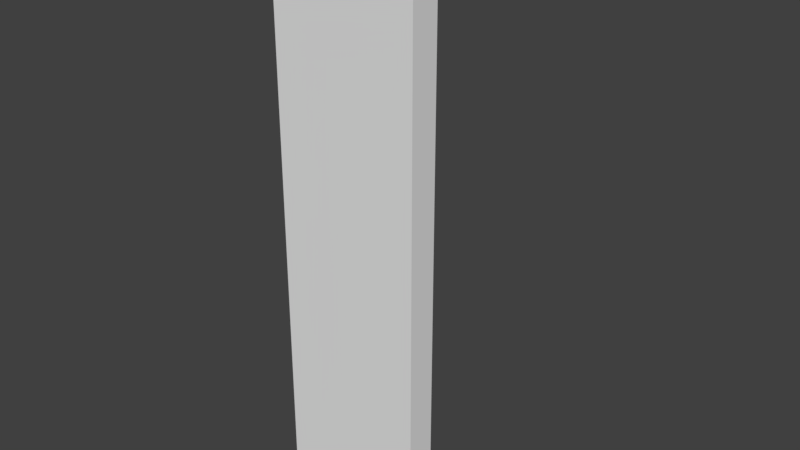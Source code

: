 # Source: ChurchCorner_1x4x0.2.blend  (saved by Blender 2.79.0; exported with 4.5.12 LTS)
import bpy
from mathutils import Matrix  # noqa: F401  (used for matrix-valued properties, if any)

bpy.ops.wm.read_factory_settings(use_empty=True)
scene = bpy.context.scene
scene.name = 'Scene'

# ---- collections
col_collection_1 = bpy.data.collections.new('Collection 1'); scene.collection.children.link(col_collection_1)

# ---- world
world_world = bpy.data.worlds.new('World'); scene.world = world_world
world_world.color = (0.05088, 0.05088, 0.05088)
world_world.use_sun_shadow = False
world_world.sun_shadow_jitter_overblur = 0.0
world_world.cycles.sampling_method = 'MANUAL'

# ---- meshes
me_churchcorner_1x4x0_2 = bpy.data.meshes.new('ChurchCorner_1x4x0.2')
me_churchcorner_1x4x0_2.from_pydata([(-1.0, 2.561e-09, 1.5e-07), (0.0, 4.441e-16, 0.0), (-1.0, 4.0, 1.5e-07), (0.0, 4.0, 0.0), (1.5e-07, -6.182e-09, 1.0), (1.5e-07, 4.0, 1.0), (-1.0, 5.329e-15, 0.2), (-0.2, 0.0, 0.2), (-1.0, 4.0, 0.2), (-0.2, 4.0, 0.2), (-0.2, -6.182e-09, 1.0), (-0.2, 4.0, 1.0)], [], [(0, 2, 3, 1), (3, 5, 4, 1), (6, 7, 9, 8), (9, 7, 10, 11), (2, 0, 6, 8), (0, 1, 7, 6), (3, 2, 8, 9), (4, 5, 11, 10), (5, 3, 9, 11), (1, 4, 10, 7)])
me_churchcorner_1x4x0_2.use_remesh_preserve_volume = False
me_churchcorner_1x4x0_2.use_remesh_preserve_attributes = False
me_churchcorner_1x4x0_2.use_mirror_vertex_groups = False
me_churchcorner_1x4x0_2.update()

# ---- objects
ob_churchcorner_1x4x0_2 = bpy.data.objects.new('ChurchCorner_1x4x0.2', me_churchcorner_1x4x0_2)

# ---- transforms, parenting, visibility, modifiers, constraints
ob_churchcorner_1x4x0_2.location = (0.0, 0.0, 0.0)
ob_churchcorner_1x4x0_2.rotation_euler = (1.571, -0.0, 3.142)
ob_churchcorner_1x4x0_2.lineart.crease_threshold = 0.0

# ---- collection membership
col_collection_1.objects.link(ob_churchcorner_1x4x0_2)

# ---- scene / render settings (as saved in the file)
scene.frame_start = 1; scene.frame_end = 250; scene.frame_set(1)
scene.render.engine = 'CYCLES'
scene.render.resolution_percentage = 50
scene.render.dither_intensity = 0.0
scene.cycles.use_denoising = False
scene.cycles.samples = 128
scene.cycles.sampling_pattern = 'TABULATED_SOBOL'
scene.cycles.use_adaptive_sampling = False
scene.cycles.use_light_tree = False
scene.cycles.blur_glossy = 0.0
scene.cycles.sample_clamp_indirect = 0.0
scene.view_settings.view_transform = 'Standard'
bpy.context.view_layer.update()

# ---- added for rendering (the .blend has no active camera and no usable light): camera, sun
cam_auto = bpy.data.cameras.new('AutoCamera')
cam_auto.lens = 50.0
cam_auto.sensor_width = 36.0
cam_auto.clip_end = 1000.0
ob_auto_camera = bpy.data.objects.new('AutoCamera', cam_auto)
scene.collection.objects.link(ob_auto_camera)
ob_auto_camera.location = (4.4254, -4.21047, 5.14032)
ob_auto_camera.rotation_euler = (1.09748, -7.21219e-08, 0.694738)
scene.camera = ob_auto_camera
light_auto_sun = bpy.data.lights.new('AutoSun', 'SUN')
light_auto_sun.energy = 3.0
light_auto_sun.angle = 0.0523599
ob_auto_sun = bpy.data.objects.new('AutoSun', light_auto_sun)
scene.collection.objects.link(ob_auto_sun)
ob_auto_sun.rotation_euler = (0.872665, 0.174533, 0.523599)
bpy.context.view_layer.update()
